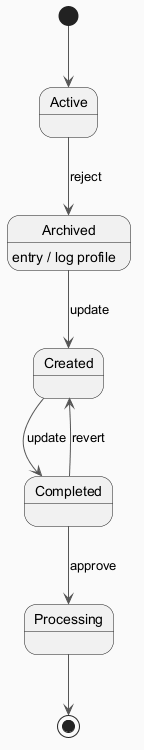

The diagram above was rendered by PlantUML. Its source (embedded in the PNG):
@startuml
skinparam backgroundColor #FAFAFA
skinparam classBackgroundColor #FFF3E0
skinparam classBorderColor #E65100
skinparam ArrowColor #555555
[*] --> Active
Active --> Archived : reject
Archived --> Created : update
Archived : entry / log profile
Created --> Completed : update
Completed --> Processing : approve
Completed --> Created : revert
Processing --> [*]
@enduml